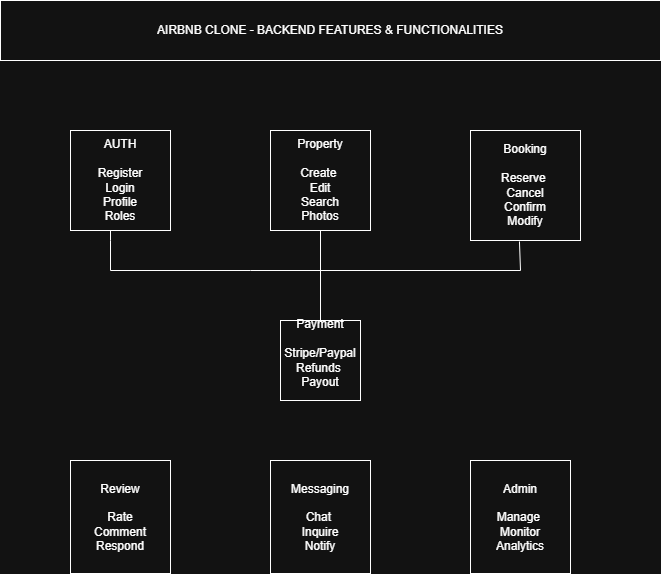

The diagram above was exported from draw.io. Its source (the exported page's mxGraphModel, read from the mxfile embedded in the PNG):
<mxGraphModel dx="872" dy="485" grid="1" gridSize="10" guides="1" tooltips="1" connect="1" arrows="1" fold="1" page="1" pageScale="1" pageWidth="850" pageHeight="1100" math="0" shadow="0">
  <root>
    <mxCell id="0" />
    <mxCell id="1" parent="0" />
    <mxCell id="DVZi3Skbo_pt9jQY-IJt-2" value="AIRBNB CLONE - BACKEND FEATURES &amp;amp; FUNCTIONALITIES" style="rounded=0;whiteSpace=wrap;html=1;" vertex="1" parent="1">
      <mxGeometry x="120" y="100" width="660" height="60" as="geometry" />
    </mxCell>
    <mxCell id="DVZi3Skbo_pt9jQY-IJt-3" value="AUTH&lt;div&gt;&lt;br&gt;&lt;div&gt;Register&lt;/div&gt;&lt;div&gt;Login&lt;/div&gt;&lt;div&gt;Profile&lt;/div&gt;&lt;div&gt;Roles&lt;/div&gt;&lt;/div&gt;" style="whiteSpace=wrap;html=1;aspect=fixed;" vertex="1" parent="1">
      <mxGeometry x="190" y="230" width="100" height="100" as="geometry" />
    </mxCell>
    <mxCell id="DVZi3Skbo_pt9jQY-IJt-4" value="Property&lt;div&gt;&lt;br&gt;&lt;/div&gt;&lt;div&gt;Create&amp;nbsp;&lt;/div&gt;&lt;div&gt;Edit&lt;/div&gt;&lt;div&gt;Search&lt;/div&gt;&lt;div&gt;Photos&lt;/div&gt;" style="whiteSpace=wrap;html=1;aspect=fixed;" vertex="1" parent="1">
      <mxGeometry x="390" y="230" width="100" height="100" as="geometry" />
    </mxCell>
    <mxCell id="DVZi3Skbo_pt9jQY-IJt-6" value="Booking&lt;div&gt;&lt;br&gt;&lt;/div&gt;&lt;div&gt;Reserve&amp;nbsp;&lt;/div&gt;&lt;div&gt;Cancel&lt;/div&gt;&lt;div&gt;Confirm&lt;/div&gt;&lt;div&gt;Modify&lt;/div&gt;" style="whiteSpace=wrap;html=1;aspect=fixed;" vertex="1" parent="1">
      <mxGeometry x="590" y="230" width="110" height="110" as="geometry" />
    </mxCell>
    <mxCell id="DVZi3Skbo_pt9jQY-IJt-7" value="" style="endArrow=none;html=1;rounded=0;" edge="1" parent="1">
      <mxGeometry width="50" height="50" relative="1" as="geometry">
        <mxPoint x="230" y="370" as="sourcePoint" />
        <mxPoint x="640" y="370" as="targetPoint" />
        <Array as="points">
          <mxPoint x="370" y="370" />
        </Array>
      </mxGeometry>
    </mxCell>
    <mxCell id="DVZi3Skbo_pt9jQY-IJt-8" value="" style="endArrow=none;html=1;rounded=0;" edge="1" parent="1">
      <mxGeometry width="50" height="50" relative="1" as="geometry">
        <mxPoint x="230" y="370" as="sourcePoint" />
        <mxPoint x="230" y="330" as="targetPoint" />
        <Array as="points">
          <mxPoint x="230" y="340" />
        </Array>
      </mxGeometry>
    </mxCell>
    <mxCell id="DVZi3Skbo_pt9jQY-IJt-9" value="" style="endArrow=none;html=1;rounded=0;entryX=0.5;entryY=1;entryDx=0;entryDy=0;" edge="1" parent="1" target="DVZi3Skbo_pt9jQY-IJt-4">
      <mxGeometry width="50" height="50" relative="1" as="geometry">
        <mxPoint x="440" y="430" as="sourcePoint" />
        <mxPoint x="450" y="270" as="targetPoint" />
      </mxGeometry>
    </mxCell>
    <mxCell id="DVZi3Skbo_pt9jQY-IJt-11" value="Payment&lt;div&gt;&lt;br&gt;&lt;/div&gt;&lt;div&gt;Stripe/Paypal&lt;/div&gt;&lt;div&gt;Refunds&amp;nbsp;&lt;/div&gt;&lt;div&gt;Payout&lt;/div&gt;&lt;div&gt;&lt;br&gt;&lt;/div&gt;" style="whiteSpace=wrap;html=1;aspect=fixed;" vertex="1" parent="1">
      <mxGeometry x="400" y="420" width="80" height="80" as="geometry" />
    </mxCell>
    <mxCell id="DVZi3Skbo_pt9jQY-IJt-15" value="Review&lt;br&gt;&lt;div&gt;&lt;br&gt;&lt;div&gt;Rate&lt;/div&gt;&lt;div&gt;Comment&lt;/div&gt;&lt;div&gt;Respond&lt;/div&gt;&lt;/div&gt;" style="whiteSpace=wrap;html=1;aspect=fixed;" vertex="1" parent="1">
      <mxGeometry x="190" y="560" width="100" height="113" as="geometry" />
    </mxCell>
    <mxCell id="DVZi3Skbo_pt9jQY-IJt-16" value="Messaging&lt;br&gt;&lt;div&gt;&lt;br&gt;&lt;/div&gt;&lt;div&gt;Chat&amp;nbsp;&lt;/div&gt;&lt;div&gt;Inquire&lt;/div&gt;&lt;div&gt;Notify&lt;/div&gt;" style="whiteSpace=wrap;html=1;aspect=fixed;" vertex="1" parent="1">
      <mxGeometry x="390" y="560" width="100" height="113" as="geometry" />
    </mxCell>
    <mxCell id="DVZi3Skbo_pt9jQY-IJt-17" value="Admin&lt;br&gt;&lt;div&gt;&lt;br&gt;&lt;/div&gt;&lt;div&gt;Manage&amp;nbsp;&lt;/div&gt;&lt;div&gt;Monitor&lt;/div&gt;&lt;div&gt;Analytics&lt;/div&gt;" style="whiteSpace=wrap;html=1;aspect=fixed;" vertex="1" parent="1">
      <mxGeometry x="590" y="560" width="100" height="113" as="geometry" />
    </mxCell>
    <mxCell id="DVZi3Skbo_pt9jQY-IJt-18" value="" style="endArrow=none;html=1;rounded=0;entryX=0.445;entryY=1.009;entryDx=0;entryDy=0;entryPerimeter=0;" edge="1" parent="1" target="DVZi3Skbo_pt9jQY-IJt-6">
      <mxGeometry width="50" height="50" relative="1" as="geometry">
        <mxPoint x="640" y="370" as="sourcePoint" />
        <mxPoint x="450" y="360" as="targetPoint" />
        <Array as="points" />
      </mxGeometry>
    </mxCell>
  </root>
</mxGraphModel>